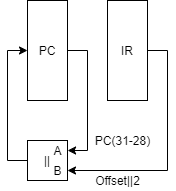

The diagram above was exported from draw.io. Its source (the exported page's mxGraphModel, read from the mxfile embedded in the PNG):
<mxGraphModel dx="962" dy="632" grid="1" gridSize="10" guides="1" tooltips="1" connect="1" arrows="1" fold="1" page="1" pageScale="1" pageWidth="827" pageHeight="1169" math="0" shadow="0">
  <root>
    <mxCell id="0" />
    <mxCell id="1" parent="0" />
    <mxCell id="hNTOdDz1HAmhj9W2LcSk-4" style="edgeStyle=orthogonalEdgeStyle;rounded=0;orthogonalLoop=1;jettySize=auto;html=1;exitX=1;exitY=0.5;exitDx=0;exitDy=0;" parent="1" source="hNTOdDz1HAmhj9W2LcSk-1" edge="1">
      <mxGeometry relative="1" as="geometry">
        <mxPoint x="320.0689655172414" y="350" as="targetPoint" />
        <Array as="points">
          <mxPoint x="340" y="250" />
          <mxPoint x="340" y="350" />
        </Array>
      </mxGeometry>
    </mxCell>
    <mxCell id="hNTOdDz1HAmhj9W2LcSk-1" value="PC" style="rounded=0;whiteSpace=wrap;html=1;fontSize=12;" parent="1" vertex="1">
      <mxGeometry x="280" y="200" width="40" height="100" as="geometry" />
    </mxCell>
    <mxCell id="hNTOdDz1HAmhj9W2LcSk-12" style="edgeStyle=orthogonalEdgeStyle;rounded=0;orthogonalLoop=1;jettySize=auto;html=1;exitX=0;exitY=0.5;exitDx=0;exitDy=0;entryX=0;entryY=0.5;entryDx=0;entryDy=0;" parent="1" source="hNTOdDz1HAmhj9W2LcSk-3" target="hNTOdDz1HAmhj9W2LcSk-1" edge="1">
      <mxGeometry relative="1" as="geometry" />
    </mxCell>
    <mxCell id="hNTOdDz1HAmhj9W2LcSk-3" value="||" style="rounded=0;whiteSpace=wrap;html=1;" parent="1" vertex="1">
      <mxGeometry x="280" y="340" width="40" height="40" as="geometry" />
    </mxCell>
    <mxCell id="hNTOdDz1HAmhj9W2LcSk-7" style="edgeStyle=orthogonalEdgeStyle;rounded=0;orthogonalLoop=1;jettySize=auto;html=1;exitX=1;exitY=0.5;exitDx=0;exitDy=0;entryX=1;entryY=0.75;entryDx=0;entryDy=0;" parent="1" source="hNTOdDz1HAmhj9W2LcSk-6" target="hNTOdDz1HAmhj9W2LcSk-3" edge="1">
      <mxGeometry relative="1" as="geometry" />
    </mxCell>
    <mxCell id="hNTOdDz1HAmhj9W2LcSk-6" value="IR" style="rounded=0;whiteSpace=wrap;html=1;fontSize=12;" parent="1" vertex="1">
      <mxGeometry x="360" y="200" width="40" height="100" as="geometry" />
    </mxCell>
    <mxCell id="hNTOdDz1HAmhj9W2LcSk-8" value="PC(31-28)" style="text;html=1;align=center;verticalAlign=middle;resizable=0;points=[];autosize=1;" parent="1" vertex="1">
      <mxGeometry x="340" y="330" width="70" height="20" as="geometry" />
    </mxCell>
    <mxCell id="hNTOdDz1HAmhj9W2LcSk-9" value="Offset||2" style="text;html=1;align=center;verticalAlign=middle;resizable=0;points=[];autosize=1;" parent="1" vertex="1">
      <mxGeometry x="340" y="370" width="60" height="20" as="geometry" />
    </mxCell>
    <mxCell id="hNTOdDz1HAmhj9W2LcSk-10" value="A" style="text;html=1;align=center;verticalAlign=middle;resizable=0;points=[];autosize=1;" parent="1" vertex="1">
      <mxGeometry x="300" y="340" width="20" height="20" as="geometry" />
    </mxCell>
    <mxCell id="hNTOdDz1HAmhj9W2LcSk-11" value="B" style="text;html=1;align=center;verticalAlign=middle;resizable=0;points=[];autosize=1;" parent="1" vertex="1">
      <mxGeometry x="300" y="360" width="20" height="20" as="geometry" />
    </mxCell>
  </root>
</mxGraphModel>